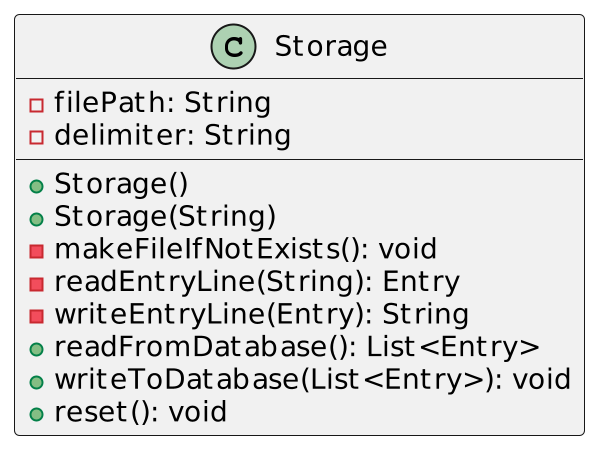

The diagram above was rendered by PlantUML. Its source (embedded in the PNG):
@startuml
'https://plantuml.com/class-diagram
scale 2
class Storage{
    -filePath: String
    -delimiter: String
    +Storage()
    +Storage(String)
-makeFileIfNotExists(): void
-readEntryLine(String): Entry
-writeEntryLine(Entry): String
+readFromDatabase(): List<Entry>
+writeToDatabase(List<Entry>): void
+reset(): void
}
@enduml